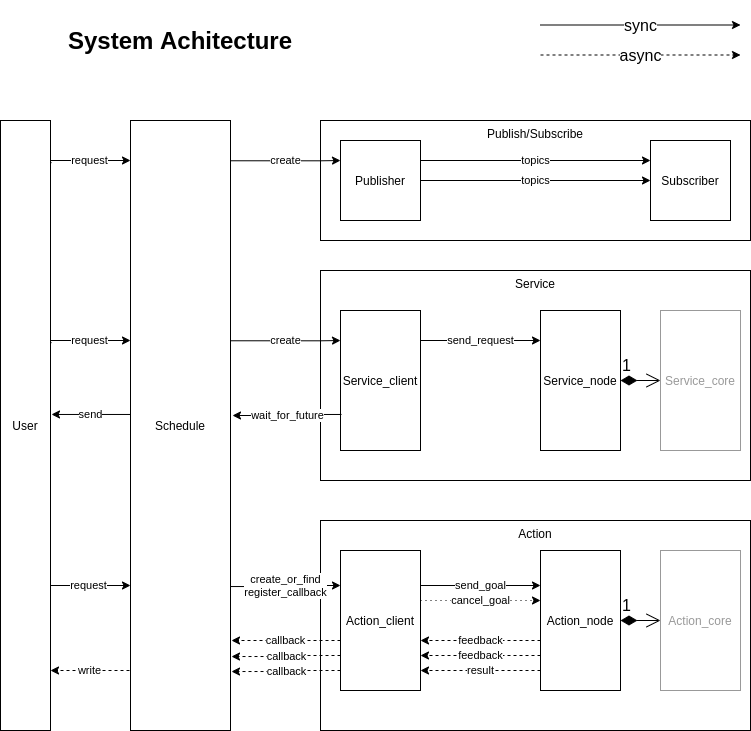

The diagram above was exported from draw.io. Its source (the exported page's mxGraphModel, read from the mxfile embedded in the PNG):
<mxGraphModel dx="1422" dy="840" grid="1" gridSize="10" guides="1" tooltips="1" connect="1" arrows="1" fold="1" page="1" pageScale="1" pageWidth="850" pageHeight="1100" math="0" shadow="0">
  <root>
    <mxCell id="0" />
    <mxCell id="1" parent="0" />
    <mxCell id="eoQ-n-h1VtRYkBYOzApn-1" value="User" style="rounded=0;whiteSpace=wrap;html=1;" parent="1" vertex="1">
      <mxGeometry x="20" y="160" width="50" height="610" as="geometry" />
    </mxCell>
    <mxCell id="eoQ-n-h1VtRYkBYOzApn-2" value="Schedule" style="rounded=0;whiteSpace=wrap;html=1;" parent="1" vertex="1">
      <mxGeometry x="150" y="160" width="100" height="610" as="geometry" />
    </mxCell>
    <mxCell id="eoQ-n-h1VtRYkBYOzApn-54" value="" style="group" parent="1" vertex="1" connectable="0">
      <mxGeometry x="70" y="560" width="700" height="210" as="geometry" />
    </mxCell>
    <mxCell id="eoQ-n-h1VtRYkBYOzApn-3" value="Action" style="rounded=0;whiteSpace=wrap;html=1;align=center;verticalAlign=top;" parent="eoQ-n-h1VtRYkBYOzApn-54" vertex="1">
      <mxGeometry x="270" width="430" height="210" as="geometry" />
    </mxCell>
    <mxCell id="eoQ-n-h1VtRYkBYOzApn-7" value="request" style="edgeStyle=orthogonalEdgeStyle;rounded=0;orthogonalLoop=1;jettySize=auto;html=1;" parent="eoQ-n-h1VtRYkBYOzApn-54" edge="1">
      <mxGeometry relative="1" as="geometry">
        <mxPoint y="65" as="sourcePoint" />
        <mxPoint x="80" y="65" as="targetPoint" />
        <Array as="points">
          <mxPoint y="67" />
          <mxPoint y="65" />
        </Array>
      </mxGeometry>
    </mxCell>
    <mxCell id="eoQ-n-h1VtRYkBYOzApn-4" value="Action_client" style="rounded=0;whiteSpace=wrap;html=1;" parent="eoQ-n-h1VtRYkBYOzApn-54" vertex="1">
      <mxGeometry x="290" y="30" width="80" height="140" as="geometry" />
    </mxCell>
    <mxCell id="eoQ-n-h1VtRYkBYOzApn-10" value="feedback" style="edgeStyle=orthogonalEdgeStyle;rounded=0;orthogonalLoop=1;jettySize=auto;html=1;exitX=0;exitY=0.75;exitDx=0;exitDy=0;entryX=1;entryY=0.75;entryDx=0;entryDy=0;dashed=1;" parent="eoQ-n-h1VtRYkBYOzApn-54" edge="1">
      <mxGeometry relative="1" as="geometry">
        <mxPoint x="490" y="120" as="sourcePoint" />
        <mxPoint x="370" y="120" as="targetPoint" />
      </mxGeometry>
    </mxCell>
    <mxCell id="eoQ-n-h1VtRYkBYOzApn-5" value="Action_node" style="rounded=0;whiteSpace=wrap;html=1;" parent="eoQ-n-h1VtRYkBYOzApn-54" vertex="1">
      <mxGeometry x="490" y="30" width="80" height="140" as="geometry" />
    </mxCell>
    <mxCell id="eoQ-n-h1VtRYkBYOzApn-9" value="send_goal" style="edgeStyle=orthogonalEdgeStyle;rounded=0;orthogonalLoop=1;jettySize=auto;html=1;exitX=1;exitY=0.25;exitDx=0;exitDy=0;entryX=0;entryY=0.25;entryDx=0;entryDy=0;" parent="eoQ-n-h1VtRYkBYOzApn-54" source="eoQ-n-h1VtRYkBYOzApn-4" target="eoQ-n-h1VtRYkBYOzApn-5" edge="1">
      <mxGeometry relative="1" as="geometry" />
    </mxCell>
    <mxCell id="eoQ-n-h1VtRYkBYOzApn-6" value="Action_core" style="rounded=0;whiteSpace=wrap;html=1;textOpacity=40;opacity=40;" parent="eoQ-n-h1VtRYkBYOzApn-54" vertex="1">
      <mxGeometry x="610" y="30" width="80" height="140" as="geometry" />
    </mxCell>
    <mxCell id="eoQ-n-h1VtRYkBYOzApn-19" value="write" style="edgeStyle=orthogonalEdgeStyle;rounded=0;orthogonalLoop=1;jettySize=auto;html=1;exitX=-0.02;exitY=0.221;exitDx=0;exitDy=0;entryX=0.98;entryY=0.221;entryDx=0;entryDy=0;entryPerimeter=0;exitPerimeter=0;dashed=1;" parent="eoQ-n-h1VtRYkBYOzApn-54" edge="1">
      <mxGeometry relative="1" as="geometry">
        <mxPoint x="79" y="150" as="sourcePoint" />
        <mxPoint y="150" as="targetPoint" />
      </mxGeometry>
    </mxCell>
    <mxCell id="eoQ-n-h1VtRYkBYOzApn-24" value="feedback" style="edgeStyle=orthogonalEdgeStyle;rounded=0;orthogonalLoop=1;jettySize=auto;html=1;exitX=0;exitY=0.75;exitDx=0;exitDy=0;entryX=1;entryY=0.75;entryDx=0;entryDy=0;dashed=1;" parent="eoQ-n-h1VtRYkBYOzApn-54" edge="1">
      <mxGeometry relative="1" as="geometry">
        <mxPoint x="490" y="135" as="sourcePoint" />
        <mxPoint x="370" y="135" as="targetPoint" />
      </mxGeometry>
    </mxCell>
    <mxCell id="eoQ-n-h1VtRYkBYOzApn-25" value="callback" style="edgeStyle=orthogonalEdgeStyle;rounded=0;orthogonalLoop=1;jettySize=auto;html=1;exitX=0;exitY=0.75;exitDx=0;exitDy=0;entryX=1.01;entryY=0.223;entryDx=0;entryDy=0;entryPerimeter=0;dashed=1;" parent="eoQ-n-h1VtRYkBYOzApn-54" edge="1">
      <mxGeometry relative="1" as="geometry">
        <mxPoint x="290" y="135" as="sourcePoint" />
        <mxPoint x="181" y="136.02999999999997" as="targetPoint" />
        <Array as="points">
          <mxPoint x="236" y="135" />
          <mxPoint x="236" y="136" />
        </Array>
      </mxGeometry>
    </mxCell>
    <mxCell id="eoQ-n-h1VtRYkBYOzApn-56" value="" style="group" parent="eoQ-n-h1VtRYkBYOzApn-54" vertex="1" connectable="0">
      <mxGeometry y="-400" width="700" height="120" as="geometry" />
    </mxCell>
    <mxCell id="eoQ-n-h1VtRYkBYOzApn-47" value="Publish/Subscribe" style="rounded=0;whiteSpace=wrap;html=1;align=center;verticalAlign=top;" parent="eoQ-n-h1VtRYkBYOzApn-56" vertex="1">
      <mxGeometry x="270" width="430" height="120" as="geometry" />
    </mxCell>
    <mxCell id="eoQ-n-h1VtRYkBYOzApn-48" value="request" style="edgeStyle=orthogonalEdgeStyle;rounded=0;orthogonalLoop=1;jettySize=auto;html=1;exitX=1.02;exitY=0.11;exitDx=0;exitDy=0;exitPerimeter=0;" parent="eoQ-n-h1VtRYkBYOzApn-56" edge="1">
      <mxGeometry relative="1" as="geometry">
        <mxPoint x="1" y="42.09999999999991" as="sourcePoint" />
        <mxPoint x="80" y="40" as="targetPoint" />
        <Array as="points">
          <mxPoint y="42" />
          <mxPoint y="40" />
        </Array>
      </mxGeometry>
    </mxCell>
    <mxCell id="eoQ-n-h1VtRYkBYOzApn-49" value="create" style="edgeStyle=orthogonalEdgeStyle;rounded=0;orthogonalLoop=1;jettySize=auto;html=1;exitX=1;exitY=0.107;exitDx=0;exitDy=0;entryX=0;entryY=0.25;entryDx=0;entryDy=0;exitPerimeter=0;" parent="eoQ-n-h1VtRYkBYOzApn-56" edge="1">
      <mxGeometry relative="1" as="geometry">
        <mxPoint x="180" y="40.26999999999998" as="sourcePoint" />
        <mxPoint x="290" y="40" as="targetPoint" />
        <Array as="points">
          <mxPoint x="270" y="40" />
          <mxPoint x="270" y="40" />
        </Array>
      </mxGeometry>
    </mxCell>
    <mxCell id="eoQ-n-h1VtRYkBYOzApn-51" value="Publisher" style="rounded=0;whiteSpace=wrap;html=1;" parent="eoQ-n-h1VtRYkBYOzApn-56" vertex="1">
      <mxGeometry x="290" y="20" width="80" height="80" as="geometry" />
    </mxCell>
    <mxCell id="eoQ-n-h1VtRYkBYOzApn-52" value="Subscriber" style="rounded=0;whiteSpace=wrap;html=1;" parent="eoQ-n-h1VtRYkBYOzApn-56" vertex="1">
      <mxGeometry x="600" y="20" width="80" height="80" as="geometry" />
    </mxCell>
    <mxCell id="eoQ-n-h1VtRYkBYOzApn-50" value="topics" style="edgeStyle=orthogonalEdgeStyle;rounded=0;orthogonalLoop=1;jettySize=auto;html=1;exitX=1;exitY=0.25;exitDx=0;exitDy=0;entryX=0;entryY=0.25;entryDx=0;entryDy=0;" parent="eoQ-n-h1VtRYkBYOzApn-56" source="eoQ-n-h1VtRYkBYOzApn-51" target="eoQ-n-h1VtRYkBYOzApn-52" edge="1">
      <mxGeometry relative="1" as="geometry">
        <mxPoint x="370" y="39.99999999999977" as="sourcePoint" />
        <mxPoint x="490" y="40" as="targetPoint" />
      </mxGeometry>
    </mxCell>
    <mxCell id="eoQ-n-h1VtRYkBYOzApn-53" value="topics" style="edgeStyle=orthogonalEdgeStyle;rounded=0;orthogonalLoop=1;jettySize=auto;html=1;exitX=1;exitY=0.5;exitDx=0;exitDy=0;entryX=0;entryY=0.5;entryDx=0;entryDy=0;" parent="eoQ-n-h1VtRYkBYOzApn-56" source="eoQ-n-h1VtRYkBYOzApn-51" target="eoQ-n-h1VtRYkBYOzApn-52" edge="1">
      <mxGeometry relative="1" as="geometry">
        <mxPoint x="370" y="59.58000000000004" as="sourcePoint" />
        <mxPoint x="600" y="59.58000000000004" as="targetPoint" />
      </mxGeometry>
    </mxCell>
    <mxCell id="oMi7VwjqfSJ5eRqrUw9b-1" value="callback" style="edgeStyle=orthogonalEdgeStyle;rounded=0;orthogonalLoop=1;jettySize=auto;html=1;exitX=0;exitY=0.75;exitDx=0;exitDy=0;entryX=1.01;entryY=0.223;entryDx=0;entryDy=0;entryPerimeter=0;dashed=1;" parent="eoQ-n-h1VtRYkBYOzApn-54" edge="1">
      <mxGeometry relative="1" as="geometry">
        <mxPoint x="290" y="150" as="sourcePoint" />
        <mxPoint x="181" y="151.02999999999997" as="targetPoint" />
        <Array as="points">
          <mxPoint x="236" y="150" />
          <mxPoint x="236" y="151" />
        </Array>
      </mxGeometry>
    </mxCell>
    <mxCell id="oMi7VwjqfSJ5eRqrUw9b-2" value="result" style="edgeStyle=orthogonalEdgeStyle;rounded=0;orthogonalLoop=1;jettySize=auto;html=1;exitX=0;exitY=0.75;exitDx=0;exitDy=0;entryX=1;entryY=0.75;entryDx=0;entryDy=0;dashed=1;" parent="eoQ-n-h1VtRYkBYOzApn-54" edge="1">
      <mxGeometry relative="1" as="geometry">
        <mxPoint x="490" y="150" as="sourcePoint" />
        <mxPoint x="370" y="150" as="targetPoint" />
      </mxGeometry>
    </mxCell>
    <mxCell id="oMi7VwjqfSJ5eRqrUw9b-5" value="cancel_goal" style="edgeStyle=orthogonalEdgeStyle;rounded=0;orthogonalLoop=1;jettySize=auto;html=1;exitX=1;exitY=0.25;exitDx=0;exitDy=0;entryX=0;entryY=0.25;entryDx=0;entryDy=0;dashed=1;dashPattern=1 4;" parent="eoQ-n-h1VtRYkBYOzApn-54" edge="1">
      <mxGeometry relative="1" as="geometry">
        <mxPoint x="370" y="80" as="sourcePoint" />
        <mxPoint x="490" y="80" as="targetPoint" />
      </mxGeometry>
    </mxCell>
    <mxCell id="Qnt45uC6XYhqCCHU_miC-13" value="1" style="endArrow=open;html=1;endSize=12;startArrow=diamondThin;startSize=14;startFill=1;edgeStyle=orthogonalEdgeStyle;align=left;verticalAlign=bottom;strokeColor=#000000;fontSize=16;exitX=1;exitY=0.5;exitDx=0;exitDy=0;entryX=0;entryY=0.5;entryDx=0;entryDy=0;" parent="eoQ-n-h1VtRYkBYOzApn-54" source="eoQ-n-h1VtRYkBYOzApn-5" target="eoQ-n-h1VtRYkBYOzApn-6" edge="1">
      <mxGeometry x="-1" y="3" relative="1" as="geometry">
        <mxPoint x="280" y="-50" as="sourcePoint" />
        <mxPoint x="440" y="-50" as="targetPoint" />
      </mxGeometry>
    </mxCell>
    <mxCell id="eoQ-n-h1VtRYkBYOzApn-8" value="create_or_find&lt;br&gt;register_callback" style="edgeStyle=orthogonalEdgeStyle;rounded=0;orthogonalLoop=1;jettySize=auto;html=1;exitX=1;exitY=0.764;exitDx=0;exitDy=0;entryX=0;entryY=0.25;entryDx=0;entryDy=0;exitPerimeter=0;" parent="1" source="eoQ-n-h1VtRYkBYOzApn-2" target="eoQ-n-h1VtRYkBYOzApn-4" edge="1">
      <mxGeometry relative="1" as="geometry" />
    </mxCell>
    <mxCell id="eoQ-n-h1VtRYkBYOzApn-13" value="callback" style="edgeStyle=orthogonalEdgeStyle;rounded=0;orthogonalLoop=1;jettySize=auto;html=1;exitX=0;exitY=0.75;exitDx=0;exitDy=0;dashed=1;" parent="1" edge="1">
      <mxGeometry relative="1" as="geometry">
        <mxPoint x="360" y="680" as="sourcePoint" />
        <mxPoint x="251" y="680" as="targetPoint" />
        <Array as="points">
          <mxPoint x="251" y="680" />
        </Array>
      </mxGeometry>
    </mxCell>
    <mxCell id="eoQ-n-h1VtRYkBYOzApn-55" value="" style="group" parent="1" vertex="1" connectable="0">
      <mxGeometry x="70" y="310" width="700" height="210" as="geometry" />
    </mxCell>
    <mxCell id="eoQ-n-h1VtRYkBYOzApn-26" value="Service" style="rounded=0;whiteSpace=wrap;html=1;align=center;verticalAlign=top;" parent="eoQ-n-h1VtRYkBYOzApn-55" vertex="1">
      <mxGeometry x="270" width="430" height="210" as="geometry" />
    </mxCell>
    <mxCell id="eoQ-n-h1VtRYkBYOzApn-28" value="Service_client" style="rounded=0;whiteSpace=wrap;html=1;" parent="eoQ-n-h1VtRYkBYOzApn-55" vertex="1">
      <mxGeometry x="290" y="40" width="80" height="140" as="geometry" />
    </mxCell>
    <mxCell id="eoQ-n-h1VtRYkBYOzApn-31" value="Service_node" style="rounded=0;whiteSpace=wrap;html=1;" parent="eoQ-n-h1VtRYkBYOzApn-55" vertex="1">
      <mxGeometry x="490" y="40" width="80" height="140" as="geometry" />
    </mxCell>
    <mxCell id="eoQ-n-h1VtRYkBYOzApn-32" value="Service_core" style="rounded=0;whiteSpace=wrap;html=1;opacity=40;textOpacity=40;" parent="eoQ-n-h1VtRYkBYOzApn-55" vertex="1">
      <mxGeometry x="610" y="40" width="80" height="140" as="geometry" />
    </mxCell>
    <mxCell id="eoQ-n-h1VtRYkBYOzApn-34" value="request" style="edgeStyle=orthogonalEdgeStyle;rounded=0;orthogonalLoop=1;jettySize=auto;html=1;exitX=1.02;exitY=0.11;exitDx=0;exitDy=0;exitPerimeter=0;" parent="eoQ-n-h1VtRYkBYOzApn-55" edge="1">
      <mxGeometry relative="1" as="geometry">
        <mxPoint x="1" y="72.09999999999991" as="sourcePoint" />
        <mxPoint x="80" y="70" as="targetPoint" />
        <Array as="points">
          <mxPoint y="72" />
          <mxPoint y="70" />
        </Array>
      </mxGeometry>
    </mxCell>
    <mxCell id="eoQ-n-h1VtRYkBYOzApn-36" value="create" style="edgeStyle=orthogonalEdgeStyle;rounded=0;orthogonalLoop=1;jettySize=auto;html=1;exitX=1;exitY=0.107;exitDx=0;exitDy=0;entryX=0;entryY=0.25;entryDx=0;entryDy=0;exitPerimeter=0;" parent="eoQ-n-h1VtRYkBYOzApn-55" edge="1">
      <mxGeometry relative="1" as="geometry">
        <mxPoint x="180" y="70.26999999999998" as="sourcePoint" />
        <mxPoint x="290" y="70" as="targetPoint" />
        <Array as="points">
          <mxPoint x="270" y="70" />
          <mxPoint x="270" y="70" />
        </Array>
      </mxGeometry>
    </mxCell>
    <mxCell id="eoQ-n-h1VtRYkBYOzApn-39" value="send_request" style="edgeStyle=orthogonalEdgeStyle;rounded=0;orthogonalLoop=1;jettySize=auto;html=1;exitX=1;exitY=0.25;exitDx=0;exitDy=0;entryX=0;entryY=0.25;entryDx=0;entryDy=0;" parent="eoQ-n-h1VtRYkBYOzApn-55" edge="1">
      <mxGeometry relative="1" as="geometry">
        <mxPoint x="370" y="69.99999999999977" as="sourcePoint" />
        <mxPoint x="490" y="70" as="targetPoint" />
      </mxGeometry>
    </mxCell>
    <mxCell id="eoQ-n-h1VtRYkBYOzApn-43" value="send" style="edgeStyle=orthogonalEdgeStyle;rounded=0;orthogonalLoop=1;jettySize=auto;html=1;exitX=-0.02;exitY=0.221;exitDx=0;exitDy=0;entryX=0.98;entryY=0.221;entryDx=0;entryDy=0;entryPerimeter=0;exitPerimeter=0;" parent="eoQ-n-h1VtRYkBYOzApn-55" edge="1">
      <mxGeometry relative="1" as="geometry">
        <mxPoint x="80" y="143.97000000000003" as="sourcePoint" />
        <mxPoint x="1" y="143.97000000000003" as="targetPoint" />
      </mxGeometry>
    </mxCell>
    <mxCell id="eoQ-n-h1VtRYkBYOzApn-45" value="wait_for_future" style="edgeStyle=orthogonalEdgeStyle;rounded=0;orthogonalLoop=1;jettySize=auto;html=1;exitX=0;exitY=0.75;exitDx=0;exitDy=0;entryX=1.01;entryY=0.223;entryDx=0;entryDy=0;entryPerimeter=0;" parent="eoQ-n-h1VtRYkBYOzApn-55" edge="1">
      <mxGeometry relative="1" as="geometry">
        <mxPoint x="291" y="143.97000000000003" as="sourcePoint" />
        <mxPoint x="182" y="145" as="targetPoint" />
        <Array as="points">
          <mxPoint x="237" y="143.97000000000003" />
          <mxPoint x="237" y="144.97000000000003" />
        </Array>
      </mxGeometry>
    </mxCell>
    <mxCell id="Qnt45uC6XYhqCCHU_miC-12" value="1" style="endArrow=open;html=1;endSize=12;startArrow=diamondThin;startSize=14;startFill=1;edgeStyle=orthogonalEdgeStyle;align=left;verticalAlign=bottom;strokeColor=#000000;fontSize=16;exitX=1;exitY=0.5;exitDx=0;exitDy=0;entryX=0;entryY=0.5;entryDx=0;entryDy=0;" parent="eoQ-n-h1VtRYkBYOzApn-55" source="eoQ-n-h1VtRYkBYOzApn-31" target="eoQ-n-h1VtRYkBYOzApn-32" edge="1">
      <mxGeometry x="-1" y="3" relative="1" as="geometry">
        <mxPoint x="450" y="100" as="sourcePoint" />
        <mxPoint x="610" y="100" as="targetPoint" />
      </mxGeometry>
    </mxCell>
    <mxCell id="vy5O5QNlDy_JhefrIXDU-1" value="System Achitecture" style="text;html=1;strokeColor=none;fillColor=none;align=center;verticalAlign=middle;whiteSpace=wrap;rounded=0;fontSize=24;fontStyle=1" parent="1" vertex="1">
      <mxGeometry x="65" y="40" width="270" height="80" as="geometry" />
    </mxCell>
    <mxCell id="vy5O5QNlDy_JhefrIXDU-3" value="sync" style="endArrow=classic;html=1;strokeColor=#000000;fontSize=16;" parent="1" edge="1">
      <mxGeometry width="50" height="50" relative="1" as="geometry">
        <mxPoint x="560" y="64.5" as="sourcePoint" />
        <mxPoint x="760" y="64.5" as="targetPoint" />
      </mxGeometry>
    </mxCell>
    <mxCell id="vy5O5QNlDy_JhefrIXDU-4" value="async" style="endArrow=classic;html=1;strokeColor=#000000;fontSize=16;dashed=1;" parent="1" edge="1">
      <mxGeometry width="50" height="50" relative="1" as="geometry">
        <mxPoint x="560" y="94.5" as="sourcePoint" />
        <mxPoint x="760" y="94.5" as="targetPoint" />
      </mxGeometry>
    </mxCell>
  </root>
</mxGraphModel>